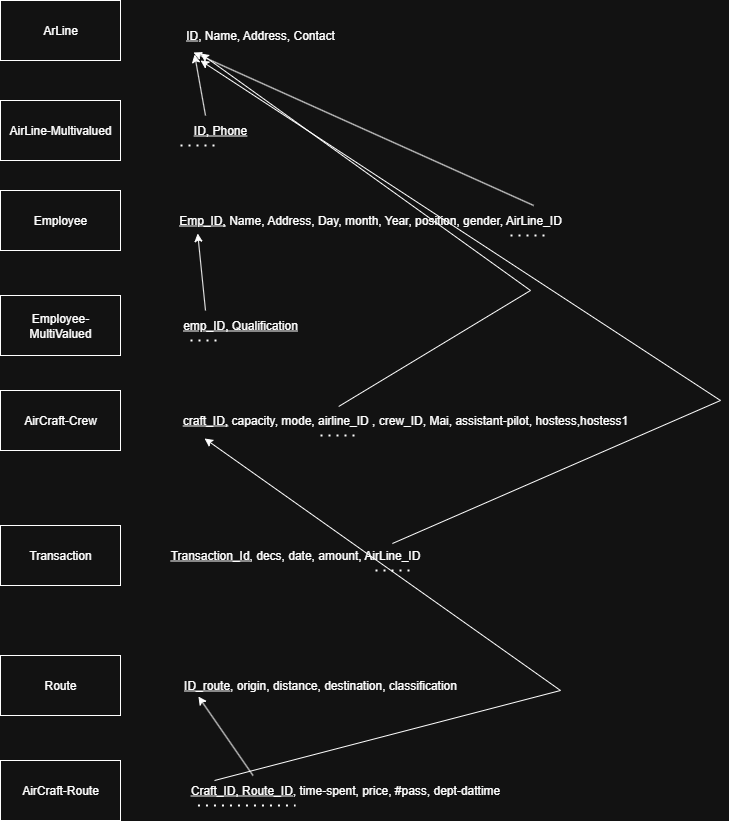

The diagram above was exported from draw.io. Its source (the exported page's mxGraphModel, read from the mxfile embedded in the PNG):
<mxGraphModel dx="1426" dy="903" grid="1" gridSize="10" guides="1" tooltips="1" connect="1" arrows="1" fold="1" page="1" pageScale="1" pageWidth="850" pageHeight="1100" math="0" shadow="0">
  <root>
    <mxCell id="0" />
    <mxCell id="1" parent="0" />
    <mxCell id="HzNuVW6m7QI5n4Rx_r8U-1" value="Route" style="rounded=0;whiteSpace=wrap;html=1;" parent="1" vertex="1">
      <mxGeometry x="10" y="695" width="120" height="60" as="geometry" />
    </mxCell>
    <mxCell id="HzNuVW6m7QI5n4Rx_r8U-2" value="Transaction" style="rounded=0;whiteSpace=wrap;html=1;" parent="1" vertex="1">
      <mxGeometry x="10" y="565" width="120" height="60" as="geometry" />
    </mxCell>
    <mxCell id="HzNuVW6m7QI5n4Rx_r8U-3" value="AirCraft-Crew" style="rounded=0;whiteSpace=wrap;html=1;" parent="1" vertex="1">
      <mxGeometry x="10" y="430" width="120" height="60" as="geometry" />
    </mxCell>
    <mxCell id="HzNuVW6m7QI5n4Rx_r8U-4" value="Employee" style="rounded=0;whiteSpace=wrap;html=1;" parent="1" vertex="1">
      <mxGeometry x="10" y="230" width="120" height="60" as="geometry" />
    </mxCell>
    <mxCell id="HzNuVW6m7QI5n4Rx_r8U-5" value="ArLine" style="rounded=0;whiteSpace=wrap;html=1;" parent="1" vertex="1">
      <mxGeometry x="10" y="40" width="120" height="60" as="geometry" />
    </mxCell>
    <mxCell id="y-4yaJ-ru7fZCb3O2Q1s-1" value="Employee-MultiValued" style="rounded=0;whiteSpace=wrap;html=1;" vertex="1" parent="1">
      <mxGeometry x="10" y="335" width="120" height="60" as="geometry" />
    </mxCell>
    <mxCell id="y-4yaJ-ru7fZCb3O2Q1s-2" value="AirCraft-Route" style="rounded=0;whiteSpace=wrap;html=1;" vertex="1" parent="1">
      <mxGeometry x="10" y="800" width="120" height="60" as="geometry" />
    </mxCell>
    <mxCell id="y-4yaJ-ru7fZCb3O2Q1s-35" value="&lt;u&gt;ID_route&lt;/u&gt;, origin, distance, destination, classification" style="text;html=1;align=center;verticalAlign=middle;whiteSpace=wrap;rounded=0;" vertex="1" parent="1">
      <mxGeometry x="180" y="710" width="300" height="30" as="geometry" />
    </mxCell>
    <mxCell id="y-4yaJ-ru7fZCb3O2Q1s-36" value="&lt;u&gt;Transaction_Id&lt;/u&gt;, decs, date, amount, AirLine_ID" style="text;html=1;align=center;verticalAlign=middle;whiteSpace=wrap;rounded=0;" vertex="1" parent="1">
      <mxGeometry x="170" y="580" width="270" height="30" as="geometry" />
    </mxCell>
    <mxCell id="y-4yaJ-ru7fZCb3O2Q1s-37" value="&lt;u&gt;ID, Phone&lt;/u&gt;" style="text;html=1;align=center;verticalAlign=middle;whiteSpace=wrap;rounded=0;" vertex="1" parent="1">
      <mxGeometry x="200" y="155" width="60" height="30" as="geometry" />
    </mxCell>
    <mxCell id="y-4yaJ-ru7fZCb3O2Q1s-38" value="&lt;u&gt;emp_ID, Qualification&lt;/u&gt;" style="text;html=1;align=center;verticalAlign=middle;whiteSpace=wrap;rounded=0;" vertex="1" parent="1">
      <mxGeometry x="180" y="350" width="140" height="30" as="geometry" />
    </mxCell>
    <mxCell id="y-4yaJ-ru7fZCb3O2Q1s-39" value="&lt;u&gt;craft_ID,&lt;/u&gt; capacity, mode, airline_ID , crew_ID, Mai, assistant-pilot, hostess,hostess1" style="text;html=1;align=center;verticalAlign=middle;whiteSpace=wrap;rounded=0;" vertex="1" parent="1">
      <mxGeometry x="160" y="445" width="510" height="30" as="geometry" />
    </mxCell>
    <mxCell id="y-4yaJ-ru7fZCb3O2Q1s-40" value="&lt;u&gt;Emp_ID,&lt;/u&gt; Name, Address, Day, month, Year, position, gender, AirLine_ID" style="text;html=1;align=center;verticalAlign=middle;whiteSpace=wrap;rounded=0;" vertex="1" parent="1">
      <mxGeometry x="180" y="245" width="400" height="30" as="geometry" />
    </mxCell>
    <mxCell id="y-4yaJ-ru7fZCb3O2Q1s-41" value="&lt;u&gt;ID&lt;/u&gt;, Name, Address, Contact" style="text;html=1;align=center;verticalAlign=middle;whiteSpace=wrap;rounded=0;" vertex="1" parent="1">
      <mxGeometry x="190" y="60" width="160" height="30" as="geometry" />
    </mxCell>
    <mxCell id="y-4yaJ-ru7fZCb3O2Q1s-43" value="AirLine-Multivalued" style="rounded=0;whiteSpace=wrap;html=1;" vertex="1" parent="1">
      <mxGeometry x="10" y="140" width="120" height="60" as="geometry" />
    </mxCell>
    <mxCell id="y-4yaJ-ru7fZCb3O2Q1s-45" value="&lt;u&gt;Craft_ID, Route_ID&lt;/u&gt;, time-spent, price, #pass, dept-dattime" style="text;html=1;align=center;verticalAlign=middle;whiteSpace=wrap;rounded=0;" vertex="1" parent="1">
      <mxGeometry x="170" y="815" width="370" height="30" as="geometry" />
    </mxCell>
    <mxCell id="y-4yaJ-ru7fZCb3O2Q1s-48" value="" style="endArrow=none;dashed=1;html=1;dashPattern=1 3;strokeWidth=2;rounded=0;" edge="1" parent="1">
      <mxGeometry width="50" height="50" relative="1" as="geometry">
        <mxPoint x="330" y="475" as="sourcePoint" />
        <mxPoint x="370" y="475" as="targetPoint" />
      </mxGeometry>
    </mxCell>
    <mxCell id="y-4yaJ-ru7fZCb3O2Q1s-49" value="" style="endArrow=none;dashed=1;html=1;dashPattern=1 3;strokeWidth=2;rounded=0;" edge="1" parent="1">
      <mxGeometry width="50" height="50" relative="1" as="geometry">
        <mxPoint x="200" y="380" as="sourcePoint" />
        <mxPoint x="230" y="380" as="targetPoint" />
      </mxGeometry>
    </mxCell>
    <mxCell id="y-4yaJ-ru7fZCb3O2Q1s-51" value="" style="endArrow=none;dashed=1;html=1;dashPattern=1 3;strokeWidth=2;rounded=0;entryX=0.365;entryY=1;entryDx=0;entryDy=0;entryPerimeter=0;" edge="1" parent="1" target="y-4yaJ-ru7fZCb3O2Q1s-45">
      <mxGeometry width="50" height="50" relative="1" as="geometry">
        <mxPoint x="207.47" y="845" as="sourcePoint" />
        <mxPoint x="292.53999999999996" y="843" as="targetPoint" />
        <Array as="points" />
      </mxGeometry>
    </mxCell>
    <mxCell id="y-4yaJ-ru7fZCb3O2Q1s-52" value="" style="endArrow=none;dashed=1;html=1;dashPattern=1 3;strokeWidth=2;rounded=0;" edge="1" parent="1">
      <mxGeometry width="50" height="50" relative="1" as="geometry">
        <mxPoint x="520" y="275" as="sourcePoint" />
        <mxPoint x="560" y="275" as="targetPoint" />
      </mxGeometry>
    </mxCell>
    <mxCell id="y-4yaJ-ru7fZCb3O2Q1s-53" value="" style="endArrow=none;dashed=1;html=1;dashPattern=1 3;strokeWidth=2;rounded=0;" edge="1" parent="1">
      <mxGeometry width="50" height="50" relative="1" as="geometry">
        <mxPoint x="190" y="185" as="sourcePoint" />
        <mxPoint x="230" y="185" as="targetPoint" />
      </mxGeometry>
    </mxCell>
    <mxCell id="y-4yaJ-ru7fZCb3O2Q1s-54" value="" style="endArrow=none;dashed=1;html=1;dashPattern=1 3;strokeWidth=2;rounded=0;" edge="1" parent="1">
      <mxGeometry width="50" height="50" relative="1" as="geometry">
        <mxPoint x="385" y="610" as="sourcePoint" />
        <mxPoint x="425" y="610" as="targetPoint" />
      </mxGeometry>
    </mxCell>
    <mxCell id="y-4yaJ-ru7fZCb3O2Q1s-55" value="" style="endArrow=classic;html=1;rounded=0;exitX=0.25;exitY=0;exitDx=0;exitDy=0;entryX=0.088;entryY=1.133;entryDx=0;entryDy=0;entryPerimeter=0;" edge="1" parent="1" source="y-4yaJ-ru7fZCb3O2Q1s-37" target="y-4yaJ-ru7fZCb3O2Q1s-41">
      <mxGeometry width="50" height="50" relative="1" as="geometry">
        <mxPoint x="400" y="460" as="sourcePoint" />
        <mxPoint x="450" y="410" as="targetPoint" />
      </mxGeometry>
    </mxCell>
    <mxCell id="y-4yaJ-ru7fZCb3O2Q1s-56" value="" style="endArrow=classic;html=1;rounded=0;exitX=0.908;exitY=0;exitDx=0;exitDy=0;exitPerimeter=0;entryX=0.081;entryY=1.067;entryDx=0;entryDy=0;entryPerimeter=0;" edge="1" parent="1" source="y-4yaJ-ru7fZCb3O2Q1s-40" target="y-4yaJ-ru7fZCb3O2Q1s-41">
      <mxGeometry width="50" height="50" relative="1" as="geometry">
        <mxPoint x="400" y="460" as="sourcePoint" />
        <mxPoint x="450" y="410" as="targetPoint" />
      </mxGeometry>
    </mxCell>
    <mxCell id="y-4yaJ-ru7fZCb3O2Q1s-59" value="" style="endArrow=classic;html=1;rounded=0;exitX=0.369;exitY=0.033;exitDx=0;exitDy=0;exitPerimeter=0;entryX=0.125;entryY=1.1;entryDx=0;entryDy=0;entryPerimeter=0;" edge="1" parent="1" source="y-4yaJ-ru7fZCb3O2Q1s-39" target="y-4yaJ-ru7fZCb3O2Q1s-41">
      <mxGeometry width="50" height="50" relative="1" as="geometry">
        <mxPoint x="400" y="460" as="sourcePoint" />
        <mxPoint x="450" y="410" as="targetPoint" />
        <Array as="points">
          <mxPoint x="540" y="330" />
        </Array>
      </mxGeometry>
    </mxCell>
    <mxCell id="y-4yaJ-ru7fZCb3O2Q1s-60" value="" style="endArrow=classic;html=1;rounded=0;exitX=0.859;exitY=0.1;exitDx=0;exitDy=0;exitPerimeter=0;" edge="1" parent="1" source="y-4yaJ-ru7fZCb3O2Q1s-36">
      <mxGeometry width="50" height="50" relative="1" as="geometry">
        <mxPoint x="400" y="460" as="sourcePoint" />
        <mxPoint x="210" y="100" as="targetPoint" />
        <Array as="points">
          <mxPoint x="730" y="440" />
        </Array>
      </mxGeometry>
    </mxCell>
    <mxCell id="y-4yaJ-ru7fZCb3O2Q1s-61" value="" style="endArrow=classic;html=1;rounded=0;exitX=0.146;exitY=0.167;exitDx=0;exitDy=0;exitPerimeter=0;entryX=0.106;entryY=1.1;entryDx=0;entryDy=0;entryPerimeter=0;" edge="1" parent="1" source="y-4yaJ-ru7fZCb3O2Q1s-45" target="y-4yaJ-ru7fZCb3O2Q1s-39">
      <mxGeometry width="50" height="50" relative="1" as="geometry">
        <mxPoint x="400" y="460" as="sourcePoint" />
        <mxPoint x="450" y="410" as="targetPoint" />
        <Array as="points">
          <mxPoint x="570" y="730" />
        </Array>
      </mxGeometry>
    </mxCell>
    <mxCell id="y-4yaJ-ru7fZCb3O2Q1s-62" value="" style="endArrow=classic;html=1;rounded=0;exitX=0.25;exitY=0;exitDx=0;exitDy=0;entryX=0.093;entryY=0.867;entryDx=0;entryDy=0;entryPerimeter=0;" edge="1" parent="1" source="y-4yaJ-ru7fZCb3O2Q1s-45" target="y-4yaJ-ru7fZCb3O2Q1s-35">
      <mxGeometry width="50" height="50" relative="1" as="geometry">
        <mxPoint x="400" y="460" as="sourcePoint" />
        <mxPoint x="450" y="410" as="targetPoint" />
      </mxGeometry>
    </mxCell>
    <mxCell id="y-4yaJ-ru7fZCb3O2Q1s-63" value="" style="endArrow=classic;html=1;rounded=0;exitX=0.25;exitY=0;exitDx=0;exitDy=0;entryX=0.068;entryY=0.933;entryDx=0;entryDy=0;entryPerimeter=0;" edge="1" parent="1" source="y-4yaJ-ru7fZCb3O2Q1s-38" target="y-4yaJ-ru7fZCb3O2Q1s-40">
      <mxGeometry width="50" height="50" relative="1" as="geometry">
        <mxPoint x="400" y="460" as="sourcePoint" />
        <mxPoint x="450" y="410" as="targetPoint" />
      </mxGeometry>
    </mxCell>
  </root>
</mxGraphModel>